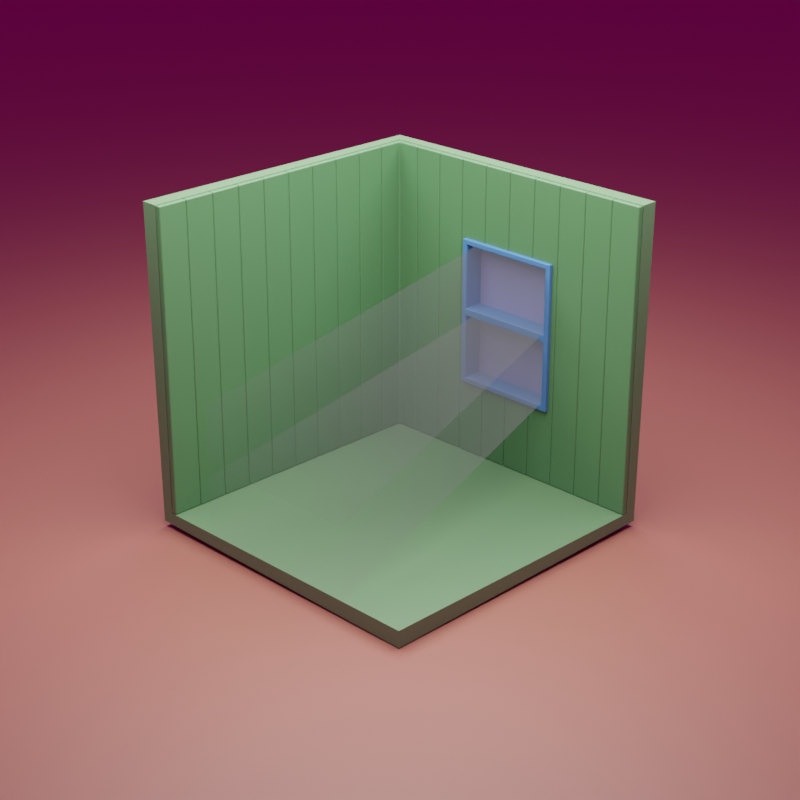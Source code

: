 # Source: room-3.blend  (saved by Blender 2.83.20; exported with 4.5.12 LTS)
import bpy
from mathutils import Matrix  # noqa: F401  (used for matrix-valued properties, if any)

bpy.ops.wm.read_factory_settings(use_empty=True)
scene = bpy.context.scene
scene.name = 'Scene'

# ---- collections
col_collection = bpy.data.collections.new('Collection'); scene.collection.children.link(col_collection)
col_room = bpy.data.collections.new('Room'); scene.collection.children.link(col_room)
col_light = bpy.data.collections.new('Light'); scene.collection.children.link(col_light)

# ---- images (referenced by path relative to the original .blend; pixels are not part of the script)
import os
ASSET_DIR = os.environ.get("B2B_ASSET_DIR", "")  # directory of the original .blend (textures are referenced by path, not embedded)
HERE = os.path.dirname(os.path.abspath(__file__))  # packed textures are extracted next to this script under _unpacked/

def load_image(name, relpath, width, height, colorspace="sRGB"):
    """Load a texture the original file referenced (path relative to the .blend, or extracted next to this script)."""
    p = next((c for c in (os.path.join(HERE, relpath), os.path.join(ASSET_DIR, relpath)) if relpath and os.path.exists(c)), "")
    if p:
        img = bpy.data.images.load(p, check_existing=True)
        img.name = name
    else:  # same state as the original file: an image datablock whose file is absent (Cycles renders it pink)
        img = bpy.data.images.new(name, width, height)
        img.source = "FILE"
        img.filepath = "//" + (relpath or name)
    img.colorspace_settings.name = colorspace
    return img
img_sculpture_exhibition_4k_exr = load_image('sculpture_exhibition_4k.exr', 'world(shared)/sculpture_exhibition_4k.exr', 1024, 1024, 'Linear Rec.709')

# ---- materials (node trees are filled in below, after node groups)
mat_material_001 = bpy.data.materials.new('Material.001')
mat_material = bpy.data.materials.new('Material')
mat_material.alpha_threshold = 0.0
mat_material.line_color = (0.0, 0.0, 0.0, 1.0)
mat_material_002 = bpy.data.materials.new('Material.002')
mat_material_003 = bpy.data.materials.new('Material.003')
mat_material_004 = bpy.data.materials.new('Material.004')
mat_material_005 = bpy.data.materials.new('Material.005')
mat_material_005.surface_render_method = 'BLENDED'
mat_material_005.blend_method = 'BLEND'

# ---- material node trees
mat_material_001.use_nodes = True; mat_material_001.node_tree.nodes.clear()
_N = mat_material_001.node_tree.nodes; _L = mat_material_001.node_tree.links
n0 = _N.new('ShaderNodeBsdfPrincipled'); n0.name = 'Principled BSDF'; n0.location = (10, 300)
n0.distribution = 'GGX'
n0.subsurface_method = 'BURLEY'
n0.inputs[0].default_value = (0.1046, 0.2195, 0.09531, 1.0)
n0.inputs[3].default_value = 1.45
n0.inputs[27].default_value = (0.0, 0.0, 0.0, 1.0)
n0.inputs[28].default_value = 1.0
n1 = _N.new('ShaderNodeOutputMaterial'); n1.name = 'Material Output'; n1.location = (300, 300)
_L.new(n0.outputs[0], n1.inputs[0])
n1.is_active_output = True
mat_material.use_nodes = True; mat_material.node_tree.nodes.clear()
_N = mat_material.node_tree.nodes; _L = mat_material.node_tree.links
n0 = _N.new('ShaderNodeOutputMaterial'); n0.name = 'Material Output'; n0.location = (300, 300)
n1 = _N.new('ShaderNodeBsdfPrincipled'); n1.name = 'Principled BSDF'; n1.location = (10, 300)
n1.distribution = 'GGX'
n1.subsurface_method = 'BURLEY'
n1.inputs[0].default_value = (0.07643, 0.2019, 0.07682, 1.0)
n1.inputs[2].default_value = 0.4
n1.inputs[3].default_value = 1.45
n1.inputs[27].default_value = (0.0, 0.0, 0.0, 1.0)
n1.inputs[28].default_value = 1.0
_L.new(n1.outputs[0], n0.inputs[0])
n0.is_active_output = True
mat_material_002.use_nodes = True; mat_material_002.node_tree.nodes.clear()
_N = mat_material_002.node_tree.nodes; _L = mat_material_002.node_tree.links
n0 = _N.new('ShaderNodeBsdfPrincipled'); n0.name = 'Principled BSDF'; n0.location = (10, 300)
n0.distribution = 'GGX'
n0.subsurface_method = 'BURLEY'
n0.inputs[0].default_value = (0.06154, 0.1833, 0.4292, 1.0)
n0.inputs[3].default_value = 1.45
n0.inputs[27].default_value = (0.0, 0.0, 0.0, 1.0)
n0.inputs[28].default_value = 1.0
n1 = _N.new('ShaderNodeOutputMaterial'); n1.name = 'Material Output'; n1.location = (300, 300)
_L.new(n0.outputs[0], n1.inputs[0])
n1.is_active_output = True
mat_material_003.use_nodes = True; mat_material_003.node_tree.nodes.clear()
_N = mat_material_003.node_tree.nodes; _L = mat_material_003.node_tree.links
n0 = _N.new('ShaderNodeBsdfPrincipled'); n0.name = 'Principled BSDF'; n0.location = (10, 300)
n0.distribution = 'GGX'
n0.subsurface_method = 'BURLEY'
n0.inputs[0].default_value = (0.2339, 0.2552, 0.5071, 1.0)
n0.inputs[3].default_value = 1.45
n0.inputs[27].default_value = (0.0, 0.0, 0.0, 1.0)
n0.inputs[28].default_value = 1.0
n1 = _N.new('ShaderNodeOutputMaterial'); n1.name = 'Material Output'; n1.location = (300, 300)
_L.new(n0.outputs[0], n1.inputs[0])
n1.is_active_output = True
mat_material_004.use_nodes = True; mat_material_004.node_tree.nodes.clear()
_N = mat_material_004.node_tree.nodes; _L = mat_material_004.node_tree.links
n0 = _N.new('ShaderNodeBsdfPrincipled'); n0.name = 'Principled BSDF'; n0.location = (10, 300)
n0.distribution = 'GGX'
n0.subsurface_method = 'BURLEY'
n0.inputs[0].default_value = (0.3424, 0.1132, 0.07678, 1.0)
n0.inputs[3].default_value = 1.45
n0.inputs[27].default_value = (0.0, 0.0, 0.0, 1.0)
n0.inputs[28].default_value = 1.0
n1 = _N.new('ShaderNodeOutputMaterial'); n1.name = 'Material Output'; n1.location = (300, 300)
_L.new(n0.outputs[0], n1.inputs[0])
n1.is_active_output = True
mat_material_005.use_nodes = True; mat_material_005.node_tree.nodes.clear()
_N = mat_material_005.node_tree.nodes; _L = mat_material_005.node_tree.links
n0 = _N.new('ShaderNodeTexCoord'); n0.name = 'Texture Coordinate'; n0.location = (-642, 250)
n1 = _N.new('ShaderNodeMapping'); n1.name = 'Mapping'; n1.location = (-432, 267)
n1.width = 240
n2 = _N.new('ShaderNodeOutputMaterial'); n2.name = 'Material Output'; n2.location = (728, 278)
n3 = _N.new('ShaderNodeEmission'); n3.name = 'Emission'; n3.location = (309, 123)
n3.inputs[0].default_value = (1.0, 0.9776, 0.9944, 1.0)
n3.inputs[1].default_value = 0.2
n4 = _N.new('ShaderNodeBsdfTransparent'); n4.name = 'Transparent BSDF'; n4.location = (318, -29)
n4.inputs[0].default_value = (1.0, 0.9776, 0.9944, 1.0)
n5 = _N.new('ShaderNodeMixShader'); n5.name = 'Mix Shader'; n5.location = (541, 247)
n6 = _N.new('ShaderNodeTexGradient'); n6.name = 'Gradient Texture'; n6.location = (-146, 266)
n6.gradient_type = 'EASING'
n7 = _N.new('ShaderNodeMix'); n7.name = 'Mix'; n7.location = (72, 268)
n7.data_type = 'RGBA'
n7.inputs[0].default_value = 0.6417
n7.inputs[7].default_value = (1.0, 0.9338, 0.9832, 1.0)
_L.new(n1.outputs[0], n6.inputs[0])
_L.new(n0.outputs[2], n1.inputs[0])
_L.new(n3.outputs[0], n5.inputs[1])
_L.new(n4.outputs[0], n5.inputs[2])
_L.new(n5.outputs[0], n2.inputs[0])
_L.new(n7.outputs[2], n5.inputs[0])
_L.new(n6.outputs[0], n7.inputs[6])
n2.is_active_output = True

# ---- world
world_world = bpy.data.worlds.new('World'); scene.world = world_world
world_world.use_nodes = True; world_world.node_tree.nodes.clear()
_N = world_world.node_tree.nodes; _L = world_world.node_tree.links
n0 = _N.new('ShaderNodeOutputWorld'); n0.name = 'World Output'; n0.location = (300, 300)
n1 = _N.new('ShaderNodeBackground'); n1.name = 'Background'; n1.location = (10, 300)
n1.inputs[1].default_value = 0.2
n2 = _N.new('ShaderNodeTexImage'); n2.name = 'Image Texture'; n2.location = (-280, 280)
n2.image = img_sculpture_exhibition_4k_exr
_L.new(n1.outputs[0], n0.inputs[0])
_L.new(n2.outputs[0], n1.inputs[0])
n0.is_active_output = True
world_world.color = (0.05088, 0.05088, 0.05088)
world_world.use_sun_shadow = False
world_world.sun_shadow_jitter_overblur = 0.0

# ---- cameras
cam_camera = bpy.data.cameras.new('Camera')
cam_camera.clip_end = 100.0
cam_camera.lens = 82.0
cam_camera.ortho_scale = 7.314

# ---- lights
light_area = bpy.data.lights.new('Area', 'AREA')
light_area.transmission_factor = 0.0
light_area.energy = 392.7
light_area.shadow_soft_size = 1.0
light_area.shadow_maximum_resolution = 0.006
light_area.use_absolute_resolution = True
light_area.size = 1.0
light_area.size_y = 1.0

# ---- meshes
me_cube = bpy.data.meshes.new('Cube')
me_cube.from_pydata([(1.0, 1.0, 2.105), (1.0, 1.0, 0.1051), (-1.064, 1.064, 0.04106), (1.0, -1.0, 0.1051), (-1.0, 1.0, 2.105), (-1.0, 1.0, 0.1051), (-1.0, -1.0, 2.105), (-1.0, -1.0, 0.1051), (-1.078, -1.0, 0.02667), (1.0, 1.078, 0.02667), (1.0, 1.111, 2.105), (-1.111, -1.0, 2.105), (-1.078, 1.078, 2.105), (1.0, -1.0, -0.00583), (0.3305, 1.083, 0.6429), (0.3305, 1.0, 0.7746), (0.3305, 1.0, 0.6429), (0.3305, 1.097, 1.567), (0.3305, 1.0, 1.567), (-0.3305, 1.086, 1.567), (-0.3305, 1.0, 1.567), (-0.3305, 1.079, 0.6429), (-0.3305, 1.0, 0.6429)], [], [(2, 12, 10, 17, 19, 21), (2, 9, 13, 8), (7, 5, 4, 6), (5, 7, 3, 1), (8, 11, 12, 2), (5, 22, 20, 18, 15, 1, 0, 4), (7, 6, 11, 8), (4, 0, 10, 12), (3, 7, 8, 13), (0, 1, 9, 10), (1, 3, 13, 9), (6, 4, 12, 11), (14, 16, 15, 18, 17), (1, 15, 16, 22, 5), (22, 21, 19, 20), (14, 17, 10, 9, 2, 21), (21, 22, 16, 14), (17, 18, 20, 19)])
_uv = me_cube.uv_layers.new(name='UVMap')
_uv.uv.foreach_set('vector', [0.375, 0.25, 0.625, 0.25, 0.625, 0.5, 0.5602, 0.4193, 0.56, 0.3397, 0.4483, 0.3392, 0.125, 0.5, 0.375, 0.5, 0.375, 0.75, 0.125, 0.75, 0.375, 0.0, 0.375, 0.25, 0.625, 0.25, 0.625, 0.0, 0.125, 0.5, 0.125, 0.75, 0.375, 0.75, 0.375, 0.5, 0.375, 0.0, 0.625, 0.0, 0.625, 0.25, 0.375, 0.25, 0.375, 0.25, 0.4422, 0.3337, 0.5578, 0.3337, 0.5578, 0.4163, 0.4587, 0.4163, 0.375, 0.5, 0.625, 0.5, 0.625, 0.25, 0.375, 0.0, 0.625, 0.0, 0.625, 0.0, 0.375, 0.0, 0.625, 0.25, 0.625, 0.5, 0.625, 0.5, 0.625, 0.25, 0.375, 0.75, 0.125, 0.75, 0.125, 0.75, 0.375, 0.75, 0.625, 0.5, 0.375, 0.5, 0.375, 0.5, 0.625, 0.5, 0.375, 0.5, 0.375, 0.75, 0.375, 0.75, 0.375, 0.5, 0.625, 0.0, 0.625, 0.25, 0.625, 0.25, 0.625, 0.0, 0.375, 0.5701, 0.375, 0.6002, 0.4106, 0.6002, 0.625, 0.6002, 0.625, 0.5653, 0.375, 0.5, 0.4587, 0.4163, 0.4422, 0.4163, 0.4422, 0.3337, 0.375, 0.25, 0.375, 0.1498, 0.375, 0.1782, 0.625, 0.181, 0.625, 0.1498, 0.4487, 0.4191, 0.5602, 0.4193, 0.625, 0.5, 0.375, 0.5, 0.375, 0.25, 0.4483, 0.3392, 0.125, 0.5718, 0.125, 0.6002, 0.375, 0.6002, 0.375, 0.5701, 0.625, 0.5653, 0.625, 0.6002, 0.875, 0.6002, 0.875, 0.569])
me_cube.materials.append(mat_material_001)
me_cube.use_remesh_preserve_volume = False
me_cube.use_remesh_preserve_attributes = False
me_cube.use_mirror_vertex_groups = False
me_cube.update()
me_cube_002 = bpy.data.meshes.new('Cube.002')
me_cube_002.from_pydata([(-1.0, 1.0, 2.105), (-1.0, 1.0, 0.1051), (-1.0, 0.8, 0.1051), (-0.9601, 0.8, 0.1051), (-0.9601, 0.8, 2.105), (-0.9599, 0.9601, 0.1051), (-0.9599, 0.9601, 2.105), (-1.0, 0.8, 2.105), (-1.0, 0.8, 2.105), (-1.0, 0.8, 0.1051), (-1.0, 0.6, 0.1051), (-0.9601, 0.6, 0.1051), (-0.9601, 0.6, 2.105), (-0.9601, 0.8, 0.1051), (-0.9601, 0.8, 2.105), (-1.0, 0.6, 2.105), (-1.0, 0.6, 2.105), (-1.0, 0.6, 0.1051), (-1.0, 0.4, 0.1051), (-0.9601, 0.4, 0.1051), (-0.9601, 0.4, 2.105), (-0.9601, 0.6, 0.1051), (-0.9601, 0.6, 2.105), (-1.0, 0.4, 2.105), (-1.0, 0.4, 2.105), (-1.0, 0.4, 0.1051), (-1.0, 0.2, 0.1051), (-0.9601, 0.2, 0.1051), (-0.9601, 0.2, 2.105), (-0.9601, 0.4, 0.1051), (-0.9601, 0.4, 2.105), (-1.0, 0.2, 2.105), (-1.0, 0.2, 2.105), (-1.0, 0.2, 0.1051), (-1.0, 1.589e-08, 0.1051), (-0.9601, 1.764e-08, 0.1051), (-0.9601, 1.764e-08, 2.105), (-0.9601, 0.2, 0.1051), (-0.9601, 0.2, 2.105), (-1.0, 1.589e-08, 2.105), (-1.0, 1.589e-08, 2.105), (-1.0, 1.589e-08, 0.1051), (-1.0, -0.2, 0.1051), (-0.9601, -0.2, 0.1051), (-0.9601, -0.2, 2.105), (-0.9601, 1.764e-08, 0.1051), (-0.9601, 1.764e-08, 2.105), (-1.0, -0.2, 2.105), (-1.0, -0.2, 2.105), (-1.0, -0.2, 0.1051), (-1.0, -0.4, 0.1051), (-0.9601, -0.4, 0.1051), (-0.9601, -0.4, 2.105), (-0.9601, -0.2, 0.1051), (-0.9601, -0.2, 2.105), (-1.0, -0.4, 2.105), (-1.0, -0.4, 2.105), (-1.0, -0.4, 0.1051), (-1.0, -0.6, 0.1051), (-0.9601, -0.6, 0.1051), (-0.9601, -0.6, 2.105), (-0.9601, -0.4, 0.1051), (-0.9601, -0.4, 2.105), (-1.0, -0.6, 2.105), (-1.0, -0.6, 2.105), (-1.0, -0.6, 0.1051), (-1.0, -0.8, 0.1051), (-0.9601, -0.8, 0.1051), (-0.9601, -0.8, 2.105), (-0.9601, -0.6, 0.1051), (-0.9601, -0.6, 2.105), (-1.0, -0.8, 2.105), (-1.0, -0.8, 2.105), (-1.0, -0.8, 0.1051), (-1.0, -1.0, 0.1051), (-0.9601, -1.0, 0.1051), (-0.9601, -1.0, 2.105), (-0.9601, -0.8, 0.1051), (-0.9601, -0.8, 2.105), (-1.0, -1.0, 2.105), (1.0, 1.0, 2.105), (1.0, 1.0, 0.1051), (0.8, 1.0, 0.1051), (0.8, 0.9601, 0.1051), (0.8, 0.9601, 2.105), (1.0, 0.9601, 0.1051), (1.0, 0.9601, 2.105), (0.8, 1.0, 2.105), (0.8, 1.0, 2.105), (0.8, 1.0, 0.1051), (0.6, 1.0, 0.1051), (0.6, 0.9601, 0.1051), (0.6, 0.9601, 2.105), (0.8, 0.9601, 0.1051), (0.8, 0.9601, 2.105), (0.6, 1.0, 2.105), (0.6, 1.0, 2.105), (0.6, 1.0, 0.1051), (0.4, 1.0, 0.1051), (0.4, 0.9601, 0.1051), (0.4, 0.9601, 2.105), (0.6, 0.9601, 0.1051), (0.6, 0.9601, 2.105), (0.4, 1.0, 2.105), (0.4, 1.0, 2.105), (0.4, 1.0, 0.1051), (0.2, 1.0, 0.1051), (0.2, 0.9601, 0.1051), (0.2, 0.9601, 2.105), (0.4, 0.9601, 0.1051), (0.4, 0.9601, 2.105), (0.2, 1.0, 2.105), (0.2, 1.0, 2.105), (0.2, 1.0, 0.1051), (5.96e-08, 1.0, 0.1051), (5.96e-08, 0.9601, 0.1051), (5.96e-08, 0.9601, 2.105), (0.2, 0.9601, 0.1051), (0.2, 0.9601, 2.105), (5.96e-08, 1.0, 2.105), (5.96e-08, 1.0, 2.105), (5.96e-08, 1.0, 0.1051), (-0.2, 1.0, 0.1051), (-0.2, 0.9601, 0.1051), (-0.2, 0.9601, 2.105), (5.96e-08, 0.9601, 0.1051), (5.96e-08, 0.9601, 2.105), (-0.2, 1.0, 2.105), (-0.2, 1.0, 2.105), (-0.2, 1.0, 0.1051), (-0.4, 1.0, 0.1051), (-0.4, 0.9601, 0.1051), (-0.4, 0.9601, 2.105), (-0.2, 0.9601, 0.1051), (-0.2, 0.9601, 2.105), (-0.4, 1.0, 2.105), (-0.4, 1.0, 2.105), (-0.4, 1.0, 0.1051), (-0.6, 1.0, 0.1051), (-0.6, 0.9601, 0.1051), (-0.6, 0.9601, 2.105), (-0.4, 0.9601, 0.1051), (-0.4, 0.9601, 2.105), (-0.6, 1.0, 2.105), (-0.6, 1.0, 2.105), (-0.6, 1.0, 0.1051), (-0.8, 1.0, 0.1051), (-0.8, 0.9601, 0.1051), (-0.8, 0.9601, 2.105), (-0.6, 0.9601, 0.1051), (-0.6, 0.9601, 2.105), (-0.8, 1.0, 2.105), (-0.8, 1.0, 2.105), (-0.8, 1.0, 0.1051), (-0.8, 0.9601, 0.1051), (-0.8, 0.9601, 2.105), (0.3305, 1.0, 0.6429), (0.3305, 0.9601, 0.6429), (0.3305, 1.0, 1.567), (0.3305, 0.9601, 1.567), (-0.3305, 1.0, 1.567), (-0.3305, 0.9601, 1.567), (-0.2, 1.0, 1.567), (-0.1462, 0.9601, 1.567), (-0.2, 0.9601, 1.567), (-0.2, 0.9601, 1.567), (-0.2, 1.0, 1.567), (-0.3305, 0.9601, 0.6429), (-0.3305, 1.0, 0.6429), (0.2, 0.9601, 1.567), (0.2, 1.0, 1.567), (5.96e-08, 1.0, 1.567), (5.96e-08, 0.9601, 1.567), (0.05378, 0.9601, 1.567), (5.96e-08, 0.9601, 1.567), (0.2, 0.9601, 1.567), (5.96e-08, 1.0, 1.567), (0.2, 1.0, 1.567), (0.2, 0.9601, 0.6429), (0.2, 1.0, 0.6429), (0.2, 0.9601, 0.6429), (0.2, 1.0, 0.6429), (-0.2, 1.0, 0.6429), (-0.2, 0.9601, 0.6429), (5.96e-08, 1.0, 0.6429), (5.96e-08, 0.9601, 0.6429), (-0.2, 0.9601, 0.6429), (-0.2, 1.0, 0.6429), (5.96e-08, 0.9601, 0.6429), (5.96e-08, 1.0, 0.6429)], [], [(2, 7, 0, 1), (2, 1, 5, 3), (7, 2, 3, 4), (0, 7, 4, 6), (3, 5, 6, 4), (10, 15, 8, 9), (10, 9, 13, 11), (15, 10, 11, 12), (9, 8, 14, 13), (8, 15, 12, 14), (11, 13, 14, 12), (18, 23, 16, 17), (18, 17, 21, 19), (23, 18, 19, 20), (17, 16, 22, 21), (16, 23, 20, 22), (19, 21, 22, 20), (26, 31, 24, 25), (26, 25, 29, 27), (31, 26, 27, 28), (25, 24, 30, 29), (24, 31, 28, 30), (27, 29, 30, 28), (34, 39, 32, 33), (34, 33, 37, 35), (39, 34, 35, 36), (33, 32, 38, 37), (32, 39, 36, 38), (35, 37, 38, 36), (42, 47, 40, 41), (42, 41, 45, 43), (47, 42, 43, 44), (41, 40, 46, 45), (40, 47, 44, 46), (43, 45, 46, 44), (50, 55, 48, 49), (50, 49, 53, 51), (55, 50, 51, 52), (49, 48, 54, 53), (48, 55, 52, 54), (51, 53, 54, 52), (58, 63, 56, 57), (58, 57, 61, 59), (63, 58, 59, 60), (57, 56, 62, 61), (56, 63, 60, 62), (59, 61, 62, 60), (66, 71, 64, 65), (66, 65, 69, 67), (71, 66, 67, 68), (65, 64, 70, 69), (64, 71, 68, 70), (67, 69, 70, 68), (74, 79, 72, 73), (74, 73, 77, 75), (79, 74, 75, 76), (73, 72, 78, 77), (72, 79, 76, 78), (75, 77, 78, 76), (82, 87, 80, 81), (82, 81, 85, 83), (87, 82, 83, 84), (81, 80, 86, 85), (80, 87, 84, 86), (83, 85, 86, 84), (90, 95, 88, 89), (90, 89, 93, 91), (95, 90, 91, 92), (89, 88, 94, 93), (88, 95, 92, 94), (91, 93, 94, 92), (98, 103, 96, 97), (98, 97, 101, 99), (103, 98, 99, 100), (97, 96, 102, 101), (96, 103, 100, 102), (99, 101, 102, 100), (106, 179, 156, 158, 170, 111, 104, 105), (106, 105, 109, 107), (111, 170, 175, 108), (105, 104, 110, 109), (104, 111, 108, 110), (107, 109, 110, 108, 175, 159, 157, 180), (114, 189, 181, 113), (114, 113, 117, 115), (119, 176, 174, 116), (113, 181, 178, 117), (112, 119, 116, 118), (115, 117, 178, 188), (122, 187, 184, 121), (122, 121, 125, 123), (127, 166, 164, 124), (121, 184, 185, 125), (120, 127, 124, 126), (123, 125, 185, 183), (130, 135, 128, 162, 160, 168, 182, 129), (130, 129, 133, 131), (135, 130, 131, 132), (129, 182, 186, 133), (128, 135, 132, 134), (131, 133, 186, 167, 161, 165, 134, 132), (138, 143, 136, 137), (138, 137, 141, 139), (143, 138, 139, 140), (137, 136, 142, 141), (136, 143, 140, 142), (139, 141, 142, 140), (146, 151, 144, 145), (146, 145, 149, 147), (151, 146, 147, 148), (145, 144, 150, 149), (144, 151, 148, 150), (147, 149, 150, 148), (1, 0, 152, 153), (1, 153, 154, 5), (153, 152, 155, 154), (152, 0, 6, 155), (5, 154, 155, 6), (156, 157, 159, 158), (176, 177, 169, 173, 174), (158, 159, 175, 170), (161, 160, 162, 165), (166, 171, 172, 163, 164), (165, 162, 128, 134), (171, 166, 127, 120), (183, 187, 122, 123), (188, 189, 114, 115), (174, 173, 169, 118, 116), (177, 176, 119, 112), (164, 163, 172, 126, 124), (167, 168, 160, 161), (172, 171, 120, 126), (169, 177, 112, 118), (180, 179, 106, 107), (168, 167, 186, 182), (157, 156, 179, 180), (181, 189, 188, 178), (184, 187, 183, 185)])
me_cube_002.polygons.foreach_set('use_smooth', [1, 1, 1, 1, 1, 1, 1, 1, 1, 1, 1, 1, 1, 1, 1, 1, 1, 1, 1, 1, 1, 1, 1, 1, 1, 1, 1, 1, 1, 1, 1, 1, 1, 1, 1, 1, 1, 1, 1, 1, 1, 1, 1, 1, 1, 1, 1, 1, 1, 1, 1, 1, 1, 1, 1, 1, 1, 1, 1, 1, 1, 1, 1, 1, 1, 1, 1, 1, 1, 1, 1, 1, 1, 1, 1, 1, 1, 1, 1, 1, 1, 1, 1, 1, 1, 1, 1, 1, 1, 1, 1, 1, 1, 1, 1, 1, 1, 1, 1, 1, 1, 1, 1, 1, 1, 1, 1, 1, 1, 1, 1, 1, 1, 1, 1, 1, 1, 1, 0, 0, 0, 0, 0, 1, 1, 1, 1, 1, 1, 1, 0, 1, 1, 1, 0, 0, 0, 0])
_uv = me_cube_002.uv_layers.new(name='UVMap')
_uv.uv.foreach_set('vector', [0.375, 0.475, 0.625, 0.475, 0.625, 0.5, 0.375, 0.5, 0.375, 0.475, 0.375, 0.5, 0.375, 0.5, 0.375, 0.475, 0.625, 0.475, 0.375, 0.475, 0.375, 0.475, 0.625, 0.475, 0.625, 0.5, 0.625, 0.475, 0.625, 0.475, 0.625, 0.5, 0.375, 0.475, 0.375, 0.5, 0.625, 0.5, 0.625, 0.475, 0.375, 0.475, 0.625, 0.475, 0.625, 0.5, 0.375, 0.5, 0.375, 0.475, 0.375, 0.5, 0.375, 0.5, 0.375, 0.475, 0.625, 0.475, 0.375, 0.475, 0.375, 0.475, 0.625, 0.475, 0.375, 0.5, 0.625, 0.5, 0.625, 0.5, 0.375, 0.5, 0.625, 0.5, 0.625, 0.475, 0.625, 0.475, 0.625, 0.5, 0.375, 0.475, 0.375, 0.5, 0.625, 0.5, 0.625, 0.475, 0.375, 0.475, 0.625, 0.475, 0.625, 0.5, 0.375, 0.5, 0.375, 0.475, 0.375, 0.5, 0.375, 0.5, 0.375, 0.475, 0.625, 0.475, 0.375, 0.475, 0.375, 0.475, 0.625, 0.475, 0.375, 0.5, 0.625, 0.5, 0.625, 0.5, 0.375, 0.5, 0.625, 0.5, 0.625, 0.475, 0.625, 0.475, 0.625, 0.5, 0.375, 0.475, 0.375, 0.5, 0.625, 0.5, 0.625, 0.475, 0.375, 0.475, 0.625, 0.475, 0.625, 0.5, 0.375, 0.5, 0.375, 0.475, 0.375, 0.5, 0.375, 0.5, 0.375, 0.475, 0.625, 0.475, 0.375, 0.475, 0.375, 0.475, 0.625, 0.475, 0.375, 0.5, 0.625, 0.5, 0.625, 0.5, 0.375, 0.5, 0.625, 0.5, 0.625, 0.475, 0.625, 0.475, 0.625, 0.5, 0.375, 0.475, 0.375, 0.5, 0.625, 0.5, 0.625, 0.475, 0.375, 0.475, 0.625, 0.475, 0.625, 0.5, 0.375, 0.5, 0.375, 0.475, 0.375, 0.5, 0.375, 0.5, 0.375, 0.475, 0.625, 0.475, 0.375, 0.475, 0.375, 0.475, 0.625, 0.475, 0.375, 0.5, 0.625, 0.5, 0.625, 0.5, 0.375, 0.5, 0.625, 0.5, 0.625, 0.475, 0.625, 0.475, 0.625, 0.5, 0.375, 0.475, 0.375, 0.5, 0.625, 0.5, 0.625, 0.475, 0.375, 0.475, 0.625, 0.475, 0.625, 0.5, 0.375, 0.5, 0.375, 0.475, 0.375, 0.5, 0.375, 0.5, 0.375, 0.475, 0.625, 0.475, 0.375, 0.475, 0.375, 0.475, 0.625, 0.475, 0.375, 0.5, 0.625, 0.5, 0.625, 0.5, 0.375, 0.5, 0.625, 0.5, 0.625, 0.475, 0.625, 0.475, 0.625, 0.5, 0.375, 0.475, 0.375, 0.5, 0.625, 0.5, 0.625, 0.475, 0.375, 0.475, 0.625, 0.475, 0.625, 0.5, 0.375, 0.5, 0.375, 0.475, 0.375, 0.5, 0.375, 0.5, 0.375, 0.475, 0.625, 0.475, 0.375, 0.475, 0.375, 0.475, 0.625, 0.475, 0.375, 0.5, 0.625, 0.5, 0.625, 0.5, 0.375, 0.5, 0.625, 0.5, 0.625, 0.475, 0.625, 0.475, 0.625, 0.5, 0.375, 0.475, 0.375, 0.5, 0.625, 0.5, 0.625, 0.475, 0.375, 0.475, 0.625, 0.475, 0.625, 0.5, 0.375, 0.5, 0.375, 0.475, 0.375, 0.5, 0.375, 0.5, 0.375, 0.475, 0.625, 0.475, 0.375, 0.475, 0.375, 0.475, 0.625, 0.475, 0.375, 0.5, 0.625, 0.5, 0.625, 0.5, 0.375, 0.5, 0.625, 0.5, 0.625, 0.475, 0.625, 0.475, 0.625, 0.5, 0.375, 0.475, 0.375, 0.5, 0.625, 0.5, 0.625, 0.475, 0.375, 0.475, 0.625, 0.475, 0.625, 0.5, 0.375, 0.5, 0.375, 0.475, 0.375, 0.5, 0.375, 0.5, 0.375, 0.475, 0.625, 0.475, 0.375, 0.475, 0.375, 0.475, 0.625, 0.475, 0.375, 0.5, 0.625, 0.5, 0.625, 0.5, 0.375, 0.5, 0.625, 0.5, 0.625, 0.475, 0.625, 0.475, 0.625, 0.5, 0.375, 0.475, 0.375, 0.5, 0.625, 0.5, 0.625, 0.475, 0.375, 0.475, 0.625, 0.475, 0.625, 0.5, 0.375, 0.5, 0.375, 0.475, 0.375, 0.5, 0.375, 0.5, 0.375, 0.475, 0.625, 0.475, 0.375, 0.475, 0.375, 0.475, 0.625, 0.475, 0.375, 0.5, 0.625, 0.5, 0.625, 0.5, 0.375, 0.5, 0.625, 0.5, 0.625, 0.475, 0.625, 0.475, 0.625, 0.5, 0.375, 0.475, 0.375, 0.5, 0.625, 0.5, 0.625, 0.475, 0.375, 0.475, 0.625, 0.475, 0.625, 0.5, 0.375, 0.5, 0.375, 0.475, 0.375, 0.5, 0.375, 0.5, 0.375, 0.475, 0.625, 0.475, 0.375, 0.475, 0.375, 0.475, 0.625, 0.475, 0.375, 0.5, 0.625, 0.5, 0.625, 0.5, 0.375, 0.5, 0.625, 0.5, 0.625, 0.475, 0.625, 0.475, 0.625, 0.5, 0.375, 0.475, 0.375, 0.5, 0.625, 0.5, 0.625, 0.475, 0.375, 0.475, 0.625, 0.475, 0.625, 0.5, 0.375, 0.5, 0.375, 0.475, 0.375, 0.5, 0.375, 0.5, 0.375, 0.475, 0.625, 0.475, 0.375, 0.475, 0.375, 0.475, 0.625, 0.475, 0.375, 0.5, 0.625, 0.5, 0.625, 0.5, 0.375, 0.5, 0.625, 0.5, 0.625, 0.475, 0.625, 0.475, 0.625, 0.5, 0.375, 0.475, 0.375, 0.5, 0.625, 0.5, 0.625, 0.475, 0.375, 0.475, 0.625, 0.475, 0.625, 0.5, 0.375, 0.5, 0.375, 0.475, 0.375, 0.5, 0.375, 0.5, 0.375, 0.475, 0.625, 0.475, 0.375, 0.475, 0.375, 0.475, 0.625, 0.475, 0.375, 0.5, 0.625, 0.5, 0.625, 0.5, 0.375, 0.5, 0.625, 0.5, 0.625, 0.475, 0.625, 0.475, 0.625, 0.5, 0.375, 0.475, 0.375, 0.5, 0.625, 0.5, 0.625, 0.475, 0.375, 0.475, 0.4422, 0.475, 0.4422, 0.4913, 0.5578, 0.4913, 0.5578, 0.475, 0.625, 0.475, 0.625, 0.5, 0.375, 0.5, 0.375, 0.475, 0.375, 0.5, 0.375, 0.5, 0.375, 0.475, 0.625, 0.475, 0.5578, 0.475, 0.5578, 0.475, 0.625, 0.475, 0.375, 0.5, 0.625, 0.5, 0.625, 0.5, 0.375, 0.5, 0.625, 0.5, 0.625, 0.475, 0.625, 0.475, 0.625, 0.5, 0.375, 0.475, 0.375, 0.5, 0.625, 0.5, 0.625, 0.475, 0.5578, 0.475, 0.5578, 0.4913, 0.4422, 0.4913, 0.4422, 0.475, 0.375, 0.475, 0.4422, 0.475, 0.4422, 0.5, 0.375, 0.5, 0.375, 0.475, 0.375, 0.5, 0.375, 0.5, 0.375, 0.475, 0.625, 0.475, 0.5578, 0.475, 0.5578, 0.475, 0.625, 0.475, 0.375, 0.5, 0.4422, 0.5, 0.4422, 0.5, 0.375, 0.5, 0.625, 0.5, 0.625, 0.475, 0.625, 0.475, 0.625, 0.5, 0.375, 0.475, 0.375, 0.5, 0.4422, 0.5, 0.4422, 0.475, 0.375, 0.475, 0.4422, 0.475, 0.4422, 0.5, 0.375, 0.5, 0.375, 0.475, 0.375, 0.5, 0.375, 0.5, 0.375, 0.475, 0.625, 0.475, 0.5578, 0.475, 0.5578, 0.475, 0.625, 0.475, 0.375, 0.5, 0.4422, 0.5, 0.4422, 0.5, 0.375, 0.5, 0.625, 0.5, 0.625, 0.475, 0.625, 0.475, 0.625, 0.5, 0.375, 0.475, 0.375, 0.5, 0.4422, 0.5, 0.4422, 0.475, 0.375, 0.475, 0.625, 0.475, 0.625, 0.5, 0.5578, 0.5, 0.5578, 0.4837, 0.4422, 0.4837, 0.4422, 0.5, 0.375, 0.5, 0.375, 0.475, 0.375, 0.5, 0.375, 0.5, 0.375, 0.475, 0.625, 0.475, 0.375, 0.475, 0.375, 0.475, 0.625, 0.475, 0.375, 0.5, 0.4422, 0.5, 0.4422, 0.5, 0.375, 0.5, 0.625, 0.5, 0.625, 0.475, 0.625, 0.475, 0.625, 0.5, 0.375, 0.475, 0.375, 0.5, 0.4422, 0.5, 0.4422, 0.4837, 0.5578, 0.4837, 0.5578, 0.5, 0.625, 0.5, 0.625, 0.475, 0.375, 0.475, 0.625, 0.475, 0.625, 0.5, 0.375, 0.5, 0.375, 0.475, 0.375, 0.5, 0.375, 0.5, 0.375, 0.475, 0.625, 0.475, 0.375, 0.475, 0.375, 0.475, 0.625, 0.475, 0.375, 0.5, 0.625, 0.5, 0.625, 0.5, 0.375, 0.5, 0.625, 0.5, 0.625, 0.475, 0.625, 0.475, 0.625, 0.5, 0.375, 0.475, 0.375, 0.5, 0.625, 0.5, 0.625, 0.475, 0.375, 0.475, 0.625, 0.475, 0.625, 0.5, 0.375, 0.5, 0.375, 0.475, 0.375, 0.5, 0.375, 0.5, 0.375, 0.475, 0.625, 0.475, 0.375, 0.475, 0.375, 0.475, 0.625, 0.475, 0.375, 0.5, 0.625, 0.5, 0.625, 0.5, 0.375, 0.5, 0.625, 0.5, 0.625, 0.475, 0.625, 0.475, 0.625, 0.5, 0.375, 0.475, 0.375, 0.5, 0.625, 0.5, 0.625, 0.475, 0.375, 0.475, 0.625, 0.475, 0.625, 0.5, 0.375, 0.5, 0.375, 0.475, 0.375, 0.5, 0.375, 0.5, 0.375, 0.475, 0.375, 0.5, 0.625, 0.5, 0.625, 0.5, 0.375, 0.5, 0.625, 0.5, 0.625, 0.475, 0.625, 0.475, 0.625, 0.5, 0.375, 0.475, 0.375, 0.5, 0.625, 0.5, 0.625, 0.475, 0.375, 0.6002, 0.375, 0.6147, 0.625, 0.6147, 0.625, 0.6002, 0.75, 0.6002, 0.6744, 0.6002, 0.6744, 0.6147, 0.7297, 0.6147, 0.75, 0.6147, 0.625, 0.6002, 0.625, 0.6147, 0.6744, 0.6147, 0.6744, 0.6002, 0.875, 0.6147, 0.875, 0.6002, 0.8256, 0.6002, 0.8256, 0.6147, 0.8256, 0.6002, 0.75, 0.6002, 0.75, 0.6147, 0.8053, 0.6147, 0.8256, 0.6147, 0.5578, 0.5, 0.5578, 0.5, 0.625, 0.5, 0.625, 0.5, 0.5578, 0.5, 0.5578, 0.475, 0.625, 0.475, 0.625, 0.5, 0.4422, 0.475, 0.4422, 0.475, 0.375, 0.475, 0.375, 0.475, 0.4422, 0.475, 0.4422, 0.475, 0.375, 0.475, 0.375, 0.475, 0.5578, 0.475, 0.5578, 0.4817, 0.5578, 0.5, 0.625, 0.5, 0.625, 0.475, 0.5578, 0.5, 0.5578, 0.475, 0.625, 0.475, 0.625, 0.5, 0.5578, 0.475, 0.5578, 0.4817, 0.5578, 0.5, 0.625, 0.5, 0.625, 0.475, 0.375, 0.1353, 0.375, 0.1498, 0.625, 0.1498, 0.625, 0.1353, 0.5578, 0.5, 0.5578, 0.5, 0.625, 0.5, 0.625, 0.5, 0.5578, 0.5, 0.5578, 0.5, 0.625, 0.5, 0.625, 0.5, 0.4422, 0.475, 0.4422, 0.475, 0.375, 0.475, 0.375, 0.475, 0.125, 0.6002, 0.125, 0.6147, 0.1744, 0.6147, 0.1744, 0.6002, 0.375, 0.6147, 0.375, 0.6002, 0.3256, 0.6002, 0.3256, 0.6147, 0.3256, 0.6002, 0.25, 0.6002, 0.25, 0.6147, 0.3256, 0.6147, 0.25, 0.6002, 0.1744, 0.6002, 0.1744, 0.6147, 0.25, 0.6147])
me_cube_002.materials.append(mat_material)
me_cube_002.use_remesh_preserve_volume = False
me_cube_002.use_remesh_preserve_attributes = False
me_cube_002.use_mirror_vertex_groups = False
me_cube_002.update()
me_cube_003 = bpy.data.meshes.new('Cube.003')
me_cube_003.from_pydata([(-0.3651, 0.9332, 0.6135), (-0.3651, 0.9332, 1.597), (0.3283, 1.095, 1.08), (0.3283, 1.095, 0.6503), (0.3651, 0.9332, 0.6135), (0.3651, 0.9332, 1.597), (-0.3283, 1.095, 1.13), (-0.3283, 1.095, 1.56), (-0.3651, 0.9332, 1.105), (0.3283, 1.095, 1.56), (0.3283, 1.095, 1.13), (0.3651, 0.9332, 1.105), (0.3283, 0.9332, 1.13), (0.3283, 0.9332, 1.56), (-0.3283, 0.9332, 1.56), (-0.3283, 0.9332, 1.13), (0.3283, 0.9332, 0.6503), (0.3283, 0.9332, 1.08), (-0.3283, 0.9332, 1.08), (-0.3283, 0.9332, 0.6503), (-0.3651, 0.9584, 0.6135), (-0.3651, 0.9584, 1.597), (0.3651, 0.9584, 0.6135), (0.3651, 0.9584, 1.597), (0.3651, 0.9584, 1.105), (-0.3651, 0.9584, 1.105), (-0.3283, 1.095, 1.08), (-0.3283, 1.095, 0.6503)], [], [(15, 12, 10, 6), (16, 17, 2, 3), (24, 23, 5, 11), (14, 15, 6, 7), (20, 22, 4, 0), (23, 21, 1, 5), (0, 8, 25, 20), (22, 24, 11, 4), (17, 18, 26, 2), (19, 16, 3, 27), (11, 5, 13, 12), (5, 1, 14, 13), (1, 8, 15, 14), (8, 11, 12, 15), (4, 11, 17, 16), (11, 8, 18, 17), (8, 0, 19, 18), (0, 4, 16, 19), (12, 13, 9, 10), (18, 19, 27, 26), (13, 14, 7, 9), (8, 1, 21, 25)])
me_cube_003.polygons.foreach_set('use_smooth', [True] * 22)
_uv = me_cube_003.uv_layers.new(name='UVMap')
_uv.uv.foreach_set('vector', [0.5094, 0.9874, 0.5094, 0.7626, 0.5094, 0.7626, 0.5094, 0.9874, 0.3844, 0.7626, 0.4906, 0.7626, 0.4906, 0.7626, 0.3844, 0.7626, 0.5, 0.7328, 0.625, 0.7328, 0.625, 0.75, 0.5, 0.75, 0.6156, 0.9874, 0.5094, 0.9874, 0.5094, 0.9874, 0.6156, 0.9874, 0.125, 0.7328, 0.375, 0.7328, 0.375, 0.75, 0.125, 0.75, 0.625, 0.7328, 0.875, 0.7328, 0.875, 0.75, 0.625, 0.75, 0.375, 0.0, 0.5, 0.0, 0.5, 0.01721, 0.375, 0.01721, 0.375, 0.7328, 0.5, 0.7328, 0.5, 0.75, 0.375, 0.75, 0.4906, 0.7626, 0.4906, 0.9874, 0.4906, 0.9874, 0.4906, 0.7626, 0.3844, 0.9874, 0.3844, 0.7626, 0.3844, 0.7626, 0.3844, 0.9874, 0.5, 0.75, 0.625, 0.75, 0.6156, 0.7626, 0.5094, 0.7626, 0.625, 0.75, 0.625, 1.0, 0.6156, 0.9874, 0.6156, 0.7626, 0.625, 1.0, 0.5, 1.0, 0.5094, 0.9874, 0.6156, 0.9874, 0.5, 1.0, 0.5, 0.75, 0.5094, 0.7626, 0.5094, 0.9874, 0.375, 0.75, 0.5, 0.75, 0.4906, 0.7626, 0.3844, 0.7626, 0.5, 0.75, 0.5, 1.0, 0.4906, 0.9874, 0.4906, 0.7626, 0.5, 1.0, 0.375, 1.0, 0.3844, 0.9874, 0.4906, 0.9874, 0.375, 1.0, 0.375, 0.75, 0.3844, 0.7626, 0.3844, 0.9874, 0.5094, 0.7626, 0.6156, 0.7626, 0.6156, 0.7626, 0.5094, 0.7626, 0.4906, 0.9874, 0.3844, 0.9874, 0.3844, 0.9874, 0.4906, 0.9874, 0.6156, 0.7626, 0.6156, 0.9874, 0.6156, 0.9874, 0.6156, 0.7626, 0.5, 0.0, 0.625, 0.0, 0.625, 0.01721, 0.5, 0.01721])
me_cube_003.materials.append(mat_material_002)
me_cube_003.use_remesh_fix_poles = True
me_cube_003.use_remesh_preserve_attributes = False
me_cube_003.use_mirror_vertex_groups = False
me_cube_003.update()
me_cube_004 = bpy.data.meshes.new('Cube.004')
me_cube_004.from_pydata([(-0.3651, 1.071, 0.6135), (-0.3651, 1.071, 1.597), (0.3651, 1.071, 0.6135), (0.3651, 1.071, 1.597)], [], [(2, 3, 1, 0)])
_uv = me_cube_004.uv_layers.new(name='UVMap')
_uv.uv.foreach_set('vector', [0.0, 0.0, 0.0, 0.0, 0.0, 0.0, 0.0, 0.0])
me_cube_004.materials.append(mat_material_003)
me_cube_004.use_remesh_fix_poles = True
me_cube_004.use_remesh_preserve_attributes = False
me_cube_004.use_mirror_vertex_groups = False
me_cube_004.update()
me_plane = bpy.data.meshes.new('Plane')
me_plane.from_pydata([(-1.0, -1.0, 0.0), (1.0, -1.0, 0.0), (-1.0, 1.0, 0.0), (1.0, 1.0, 0.0)], [], [(0, 1, 3, 2)])
_uv = me_plane.uv_layers.new(name='UVMap')
_uv.uv.foreach_set('vector', [0.0, 0.0, 1.0, 0.0, 1.0, 1.0, 0.0, 1.0])
me_plane.materials.append(mat_material_004)
me_plane.use_remesh_fix_poles = True
me_plane.use_remesh_preserve_attributes = False
me_plane.use_mirror_vertex_groups = False
me_plane.update()
me_plane_001 = bpy.data.meshes.new('Plane.001')
me_plane_001.from_pydata([(-0.5792, -1.029, 0.9838), (0.5792, -1.029, 0.9838), (-0.3241, 1.036, 1.549), (0.3241, 1.036, 1.549), (-0.3264, 0.9345, 1.516), (0.3264, 0.9345, 1.516), (-0.5792, -1.029, 0.6054), (0.5792, -1.029, 0.6054), (0.3241, 1.036, 1.171), (0.3264, 0.9345, 1.138)], [], [(4, 5, 3, 2), (0, 1, 5, 4), (5, 1, 7, 9), (3, 5, 9, 8), (1, 0, 6, 7)])
_uv = me_plane_001.uv_layers.new(name='UVMap')
_uv.uv.foreach_set('vector', [0.09403, 0.2982, 0.08521, 0.5743, 0.04006, 0.5695, 0.0504, 0.2977, 0.7909, 0.1919, 0.7909, 0.6792, 0.08521, 0.5743, 0.09403, 0.2982, 0.08521, 0.5743, 0.7909, 0.6792, 0.8079, 0.8376, 0.11, 0.7344, 0.04006, 0.5695, 0.08521, 0.5743, 0.11, 0.7344, 0.06645, 0.7275, 0.7909, 0.6792, 0.7909, 0.1919, 0.9501, 0.1919, 0.9501, 0.6792])
me_plane_001.materials.append(mat_material_005)
me_plane_001.use_remesh_fix_poles = True
me_plane_001.use_remesh_preserve_attributes = False
me_plane_001.use_mirror_vertex_groups = False
me_plane_001.update()
me_plane_002 = bpy.data.meshes.new('Plane.002')
me_plane_002.from_pydata([(-0.5792, -1.029, 0.5111), (0.5792, -1.029, 0.5111), (-0.3241, 1.036, 1.076), (0.3241, 1.036, 1.076), (-0.3264, 0.9345, 1.043), (0.3264, 0.9345, 1.043), (-0.5792, -1.029, 0.1327), (0.5792, -1.029, 0.1327), (0.3241, 1.036, 0.6981), (0.3264, 0.9345, 0.6651)], [], [(4, 5, 3, 2), (0, 1, 5, 4), (5, 1, 7, 9), (3, 5, 9, 8), (1, 0, 6, 7)])
_uv = me_plane_002.uv_layers.new(name='UVMap')
_uv.uv.foreach_set('vector', [0.09403, 0.2982, 0.08521, 0.5743, 0.04006, 0.5695, 0.0504, 0.2977, 0.7909, 0.1919, 0.7909, 0.6792, 0.08521, 0.5743, 0.09403, 0.2982, 0.08521, 0.5743, 0.7909, 0.6792, 0.8079, 0.8376, 0.11, 0.7344, 0.04006, 0.5695, 0.08521, 0.5743, 0.11, 0.7344, 0.06645, 0.7275, 0.7909, 0.6792, 0.7909, 0.1919, 0.9501, 0.1919, 0.9501, 0.6792])
me_plane_002.materials.append(mat_material_005)
me_plane_002.use_remesh_fix_poles = True
me_plane_002.use_remesh_preserve_attributes = False
me_plane_002.use_mirror_vertex_groups = False
me_plane_002.update()

# ---- objects
ob_camera = bpy.data.objects.new('Camera', cam_camera)
ob_room_001 = bpy.data.objects.new('Room.001', me_cube)
ob_room_002 = bpy.data.objects.new('Room.002', me_cube_002)
ob_room_003 = bpy.data.objects.new('Room.003', me_cube_003)
ob_room_004 = bpy.data.objects.new('Room.004', me_cube_004)
ob_room_007 = bpy.data.objects.new('Room.007', me_plane)
ob_room_005 = bpy.data.objects.new('Room.005', me_plane_001)
ob_room_006 = bpy.data.objects.new('Room.006', me_plane_002)
ob_area = bpy.data.objects.new('Area', light_area)

# ---- transforms, parenting, visibility, modifiers, constraints
ob_camera.location = (7.16, -7.131, 5.302)
ob_camera.rotation_euler = (1.158, -1.537e-07, 0.787)
ob_camera.scale = (1.0, 1.0, 1.0)
ob_camera.lock_rotations_4d = False
ob_camera.empty_display_type = 'ARROWS'
ob_camera.color = (0.0, 0.0, 0.0, 0.0)
ob_camera.display_type = 'WIRE'
ob_camera.lineart.crease_threshold = 0.0
ob_room_001.location = (0.0, 0.0, 0.0)
ob_room_001.lock_rotations_4d = False
ob_room_001.empty_display_type = 'ARROWS'
ob_room_001.lineart.crease_threshold = 0.0
ob_room_002.location = (0.0, 0.0, 0.0)
ob_room_002.lock_rotations_4d = False
ob_room_002.empty_display_type = 'ARROWS'
ob_room_002.lineart.crease_threshold = 0.0
_m = ob_room_002.modifiers.new('Bevel', 'BEVEL')
_m.width = 0.009
_m.width_pct = 0.009
_m.segments = 2
_m = ob_room_002.modifiers.new('Weighted Normal', 'WEIGHTED_NORMAL')
ob_room_003.location = (0.0, 0.0, 0.0)
ob_room_003.lineart.crease_threshold = 0.0
_m = ob_room_003.modifiers.new('Bevel', 'BEVEL')
_m.width = 0.006
_m.width_pct = 0.006
_m.segments = 2
_m.angle_limit = 1.047
_m = ob_room_003.modifiers.new('Weighted Normal', 'WEIGHTED_NORMAL')
ob_room_004.location = (0.0, 0.0, 0.0)
ob_room_004.lineart.crease_threshold = 0.0
ob_room_007.location = (0.0, 0.0, -0.01207)
ob_room_007.scale = (39.9, 39.9, 39.9)
ob_room_007.lineart.crease_threshold = 0.0
ob_room_005.location = (0.0, 0.0, 0.0)
ob_room_005.lineart.crease_threshold = 0.0
ob_room_006.location = (0.0, 0.0, 0.0)
ob_room_006.lineart.crease_threshold = 0.0
ob_area.location = (0.0, 0.0, 3.41)
ob_area.scale = (4.509, 4.509, 4.509)
ob_area.lineart.crease_threshold = 0.0

# ---- collection membership
col_collection.objects.link(ob_camera)
col_room.objects.link(ob_room_001)
col_room.objects.link(ob_room_002)
col_room.objects.link(ob_room_003)
col_room.objects.link(ob_room_004)
col_room.objects.link(ob_room_007)
col_room.objects.link(ob_room_005)
col_room.objects.link(ob_room_006)
col_light.objects.link(ob_area)

# ---- scene / render settings (as saved in the file)
scene.camera = ob_camera
scene.frame_start = 1; scene.frame_end = 250; scene.frame_set(1)
scene.render.engine = 'CYCLES'
scene.render.resolution_x = 1080
scene.cycles.use_denoising = False
scene.cycles.samples = 128
scene.cycles.sampling_pattern = 'TABULATED_SOBOL'
scene.cycles.use_adaptive_sampling = False
scene.cycles.use_light_tree = False
scene.eevee.use_gtao = True
scene.view_settings.look = 'High Contrast'
scene.view_settings.view_transform = 'Filmic'
bpy.context.view_layer.update()

